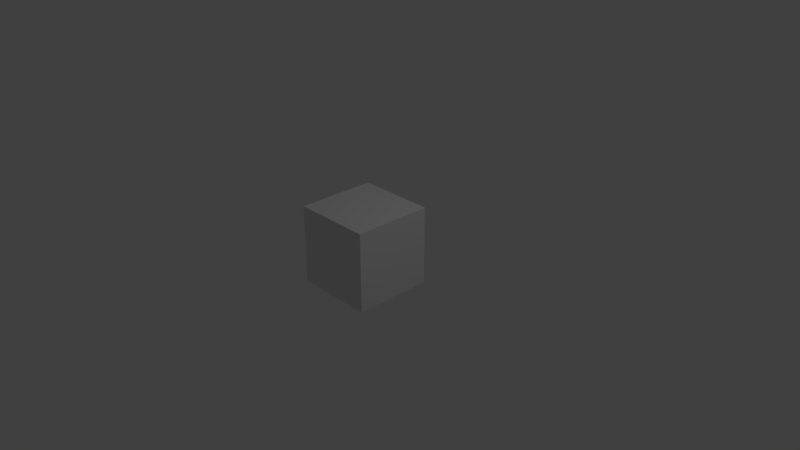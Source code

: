 # Source: gearbox.blend  (saved by Blender 2.79.0; exported with 4.5.12 LTS)
import bpy
from mathutils import Matrix  # noqa: F401  (used for matrix-valued properties, if any)

bpy.ops.wm.read_factory_settings(use_empty=True)
scene = bpy.context.scene
scene.name = 'Scene'

# ---- collections
col_collection_1 = bpy.data.collections.new('Collection 1'); scene.collection.children.link(col_collection_1)

# ---- materials (node trees are filled in below, after node groups)
mat_matgears = bpy.data.materials.new('MatGears')
mat_matgears.alpha_threshold = 0.0
mat_matgears.use_transparent_shadow = False
mat_matgears.roughness = 0.5
mat_matdoor = bpy.data.materials.new('MatDoor')
mat_matdoor.alpha_threshold = 0.0
mat_matdoor.use_transparent_shadow = False
mat_matdoor.roughness = 0.5
mat_matcabinet = bpy.data.materials.new('MatCabinet')
mat_matcabinet.alpha_threshold = 0.0
mat_matcabinet.use_transparent_shadow = False
mat_matcabinet.roughness = 0.5
mat_matcabinet.line_color = (0.0, 0.0, 0.0, 1.0)

# ---- material node trees

# ---- world
world_world = bpy.data.worlds.new('World'); scene.world = world_world
world_world.color = (0.05088, 0.05088, 0.05088)
world_world.use_sun_shadow = False
world_world.sun_shadow_jitter_overblur = 0.0
world_world.cycles.sampling_method = 'MANUAL'

# ---- cameras
cam_camera = bpy.data.cameras.new('Camera')
cam_camera.clip_end = 100.0
cam_camera.lens = 35.0
cam_camera.sensor_width = 32.0
cam_camera.sensor_height = 18.0
cam_camera.ortho_scale = 7.314
cam_camera.dof.focus_distance = 0.0
cam_camera.dof.aperture_fstop = 128.0

# ---- lights
light_lamp = bpy.data.lights.new('Lamp', 'POINT')
light_lamp.transmission_factor = 0.0
light_lamp.cutoff_distance = 30.0
light_lamp.energy = 100.0
light_lamp.shadow_buffer_clip_start = 1.001
light_lamp.shadow_soft_size = 0.1
light_lamp.shadow_maximum_resolution = 0.006
light_lamp.use_absolute_resolution = True

# ---- meshes
me_cylinder = bpy.data.meshes.new('Cylinder')
me_cylinder.from_pydata([(0.0, 0.2, -0.05), (0.0, 0.2, 0.05), (0.1176, 0.1618, -0.05), (0.1176, 0.1618, 0.05), (0.1902, 0.0618, -0.05), (0.1902, 0.0618, 0.05), (0.1902, -0.0618, -0.05), (0.1902, -0.0618, 0.05), (0.1176, -0.1618, -0.05), (0.1176, -0.1618, 0.05), (-1.748e-08, -0.2, -0.05), (-1.748e-08, -0.2, 0.05), (-0.1176, -0.1618, -0.05), (-0.1176, -0.1618, 0.05), (-0.1902, -0.0618, -0.05), (-0.1902, -0.0618, 0.05), (-0.1902, 0.0618, -0.05), (-0.1902, 0.0618, 0.05), (-0.1176, 0.1618, -0.05), (-0.1176, 0.1618, 0.05), (0.01938, 0.02667, 0.05), (1.245e-09, 0.03297, 0.05), (0.03135, 0.01019, 0.05), (0.03135, -0.01019, 0.05), (0.01938, -0.02667, 0.05), (-1.637e-09, -0.03297, 0.05), (-0.01938, -0.02667, 0.05), (-0.03135, -0.01019, 0.05), (-0.03135, 0.01019, 0.05), (-0.01938, 0.02667, 0.05), (0.01938, 0.02667, 0.09755), (-4.888e-10, 0.03297, 0.09755), (0.03135, 0.01019, 0.09755), (0.03135, -0.01019, 0.09755), (0.01938, -0.02667, 0.09755), (-3.371e-09, -0.03297, 0.09755), (-0.01938, -0.02667, 0.09755), (-0.03135, -0.01019, 0.09755), (-0.03135, 0.01019, 0.09755), (-0.01938, 0.02667, 0.09755), (0.05079, 0.284, -0.03192), (0.1258, 0.2596, -0.03192), (0.1258, 0.2596, 0.03192), (0.05079, 0.284, 0.03192), (0.2858, 0.03946, 0.03192), (0.2858, 0.03946, -0.03192), (0.2858, -0.03946, -0.03192), (0.2858, -0.03946, 0.03192), (0.1258, -0.2596, 0.03192), (0.1258, -0.2596, -0.03192), (0.05079, -0.284, -0.03192), (0.05079, -0.284, 0.03192), (-0.208, -0.1999, 0.03192), (-0.208, -0.1999, -0.03192), (-0.2544, -0.1361, -0.03192), (-0.2544, -0.1361, 0.03192), (-0.2544, 0.1361, 0.03192), (-0.2544, 0.1361, -0.03192), (-0.208, 0.1999, -0.03192), (-0.208, 0.1999, 0.03192)], [], [(19, 18, 58, 59), (2, 3, 5, 4), (15, 14, 54, 55), (6, 7, 9, 8), (2, 0, 40, 41), (10, 11, 13, 12), (8, 9, 48, 49), (14, 15, 17, 16), (19, 17, 28, 29), (4, 5, 44, 45), (18, 19, 1, 0), (0, 2, 4, 6, 8, 10, 12, 14, 16, 18), (22, 20, 30, 32), (11, 9, 24, 25), (1, 19, 29, 21), (13, 11, 25, 26), (5, 3, 20, 22), (15, 13, 26, 27), (7, 5, 22, 23), (3, 1, 21, 20), (17, 15, 27, 28), (9, 7, 23, 24), (30, 31, 39, 38, 37, 36, 35, 34, 33, 32), (27, 26, 36, 37), (25, 24, 34, 35), (21, 29, 39, 31), (23, 22, 32, 33), (28, 27, 37, 38), (20, 21, 31, 30), (26, 25, 35, 36), (24, 23, 33, 34), (29, 28, 38, 39), (40, 43, 42, 41), (45, 44, 47, 46), (49, 48, 51, 50), (53, 52, 55, 54), (57, 56, 59, 58), (17, 19, 59, 56), (7, 6, 46, 47), (11, 10, 50, 51), (9, 11, 51, 48), (13, 15, 55, 52), (3, 2, 41, 42), (18, 16, 57, 58), (0, 1, 43, 40), (5, 7, 47, 44), (10, 8, 49, 50), (14, 12, 53, 54), (12, 13, 52, 53), (16, 17, 56, 57), (1, 3, 42, 43), (6, 4, 45, 46)])
_uv = me_cylinder.uv_layers.new(name='UVMap')
_uv.uv.foreach_set('vector', [0.7112, 0.05016, 0.7112, 2.258e-05, 0.7604, 0.009086, 0.7604, 0.0411, 0.5112, 2.281e-05, 0.5112, 0.05016, 0.4492, 0.05016, 0.4492, 2.286e-05, 0.9112, 0.05016, 0.9112, 2.239e-05, 0.9604, 0.009086, 0.9604, 0.0411, 0.3112, 2.293e-05, 0.3112, 0.05016, 0.2492, 0.05016, 0.2492, 2.295e-05, 0.0, 0.0, 0.0, 0.0, 0.0, 0.0, 0.0, 0.0, 0.1112, 2.298e-05, 0.1112, 0.05016, 0.04925, 0.05016, 0.04925, 2.303e-05, 0.2492, 2.295e-05, 0.2492, 0.05016, 0.2, 0.0411, 0.2, 0.009086, 0.9112, 2.239e-05, 0.9112, 0.05016, 0.8492, 0.05016, 0.8492, 2.245e-05, 0.85, 0.4757, 0.7832, 0.6814, 0.5467, 0.5096, 0.5577, 0.4757, 0.4492, 2.286e-05, 0.4492, 0.05016, 0.4, 0.0411, 0.4, 0.009086, 0.7112, 2.258e-05, 0.7112, 0.05016, 0.6492, 0.05016, 0.6492, 2.265e-05, 0.0, 0.0, 0.0, 0.0, 0.0, 0.0, 0.0, 0.0, 0.0, 0.0, 0.0, 0.0, 0.0, 0.0, 0.0, 0.0, 0.0, 0.0, 0.0, 0.0, 0.4, 4.858e-05, 0.5, 4.849e-05, 0.5, 0.2334, 0.4, 0.2334, 0.2168, 0.6814, 0.15, 0.4757, 0.4423, 0.4757, 0.4533, 0.5096, 0.7832, 0.2699, 0.85, 0.4757, 0.5577, 0.4757, 0.5467, 0.4418, 0.3918, 0.8086, 0.2168, 0.6814, 0.4533, 0.5096, 0.4822, 0.5306, 0.3918, 0.1428, 0.6082, 0.1428, 0.5178, 0.4208, 0.4822, 0.4208, 0.6082, 0.8086, 0.3918, 0.8086, 0.4822, 0.5306, 0.5178, 0.5306, 0.2168, 0.2699, 0.3918, 0.1428, 0.4822, 0.4208, 0.4533, 0.4418, 0.6082, 0.1428, 0.7832, 0.2699, 0.5467, 0.4418, 0.5178, 0.4208, 0.7832, 0.6814, 0.6082, 0.8086, 0.5178, 0.5306, 0.5467, 0.5096, 0.15, 0.4757, 0.2168, 0.2699, 0.4533, 0.4418, 0.4423, 0.4757, 0.9999, 0.4755, 0.9044, 0.7694, 0.6545, 0.951, 0.3455, 0.951, 0.09557, 0.7694, 9.75e-05, 0.4755, 0.09557, 0.1817, 0.3455, 9.75e-05, 0.6545, 9.75e-05, 0.9044, 0.1817, 0.9, 4.832e-05, 1.0, 4.831e-05, 1.0, 0.2334, 0.9, 0.2334, 0.1, 4.9e-05, 0.2, 4.883e-05, 0.2, 0.2334, 0.1, 0.2334, 0.6, 4.841e-05, 0.7, 4.836e-05, 0.7, 0.2334, 0.6, 0.2334, 0.3, 4.869e-05, 0.4, 4.858e-05, 0.4, 0.2334, 0.3, 0.2334, 0.8, 4.834e-05, 0.9, 4.832e-05, 0.9, 0.2334, 0.8, 0.2334, 0.5, 4.849e-05, 0.6, 4.841e-05, 0.6, 0.2334, 0.5, 0.2334, 4.831e-05, 4.916e-05, 0.1, 4.9e-05, 0.1, 0.2334, 4.87e-05, 0.2334, 0.2, 4.883e-05, 0.3, 4.869e-05, 0.3, 0.2334, 0.2, 0.2334, 0.7, 4.836e-05, 0.8, 4.834e-05, 0.8, 0.2334, 0.7, 0.2334, 0.6, 0.009086, 0.6, 0.0411, 0.5604, 0.0411, 0.5604, 0.009086, 0.4, 0.009086, 0.4, 0.0411, 0.3604, 0.0411, 0.3604, 0.009086, 0.2, 0.009086, 0.2, 0.0411, 0.1604, 0.0411, 0.1604, 0.009086, 1.0, 0.009086, 1.0, 0.0411, 0.9604, 0.0411, 0.9604, 0.009086, 0.8, 0.009086, 0.8, 0.0411, 0.7604, 0.0411, 0.7604, 0.009086, 0.7832, 0.6814, 0.85, 0.4757, 0.9999, 0.5655, 0.9572, 0.6969, 0.3112, 0.05016, 0.3112, 2.293e-05, 0.3604, 0.009086, 0.3604, 0.0411, 0.1112, 0.05016, 0.1112, 2.298e-05, 0.1604, 0.009086, 0.1604, 0.0411, 0.15, 0.4757, 0.2168, 0.6814, 0.04278, 0.6969, 9.75e-05, 0.5655, 0.3918, 0.8086, 0.6082, 0.8086, 0.5691, 0.9789, 0.4309, 0.9789, 0.5112, 0.05016, 0.5112, 2.281e-05, 0.5604, 0.009086, 0.5604, 0.0411, 0.0, 0.0, 0.0, 0.0, 0.0, 0.0, 0.0, 0.0, 0.6492, 2.265e-05, 0.6492, 0.05016, 0.6, 0.0411, 0.6, 0.009086, 0.3918, 0.1428, 0.2168, 0.2699, 0.1484, 0.1092, 0.2601, 0.028, 0.0, 0.0, 0.0, 0.0, 0.0, 0.0, 0.0, 0.0, 0.0, 0.0, 0.0, 0.0, 0.0, 0.0, 0.0, 0.0, 0.04925, 2.303e-05, 0.04925, 0.05016, 2.239e-05, 0.0411, 2.239e-05, 0.009086, 0.8492, 2.245e-05, 0.8492, 0.05016, 0.8, 0.0411, 0.8, 0.009086, 0.7832, 0.2699, 0.6082, 0.1428, 0.7399, 0.028, 0.8516, 0.1092, 0.0, 0.0, 0.0, 0.0, 0.0, 0.0, 0.0, 0.0])
me_cylinder.materials.append(mat_matgears)
me_cylinder.use_remesh_preserve_volume = False
me_cylinder.use_remesh_preserve_attributes = False
me_cylinder.use_mirror_vertex_groups = False
me_cylinder.update()
me_cube_002 = bpy.data.meshes.new('Cube.002')
me_cube_002.from_pydata([(-1.0, -1.0, -1.0), (-1.0, -1.0, 1.0), (-1.0, 1.0, -1.0), (-1.0, 1.0, 1.0), (1.0, -1.0, -1.0), (1.0, -1.0, 1.0), (1.0, 1.0, -1.0), (1.0, 1.0, 1.0)], [], [(0, 1, 3, 2), (2, 3, 7, 6), (6, 7, 5, 4), (4, 5, 1, 0), (2, 6, 4, 0), (7, 3, 1, 5)])
me_cube_002.polygons.foreach_set('material_index', [1, 1, 0, 1, 1, 1])
_uv = me_cube_002.uv_layers.new(name='UVMap')
_uv.uv.foreach_set('vector', [9.998e-05, 0.9999, 9.998e-05, 9.998e-05, 0.9999, 9.998e-05, 0.9999, 0.9999, 0.0, 0.9069, 0.0, 1.0, 1.0, 1.0, 1.0, 0.9069, 0.9999, 9.998e-05, 0.9999, 0.9999, 0.0001, 0.9999, 9.998e-05, 9.998e-05, 1.0, 0.9069, 1.0, 1.0, 0.0, 1.0, 0.0, 0.9069, 0.0, 0.08689, 1.0, 0.08689, 1.0, 0.0, 0.0, 0.0, 1.0, 0.09309, 0.0, 0.09309, 0.0, 0.0, 1.0, 0.0])
me_cube_002.materials.append(mat_matdoor)
me_cube_002.materials.append(mat_matcabinet)
me_cube_002.use_remesh_preserve_volume = False
me_cube_002.use_remesh_preserve_attributes = False
me_cube_002.use_mirror_vertex_groups = False
me_cube_002.update()
me_cube = bpy.data.meshes.new('Cube')
me_cube.from_pydata([(0.1111, -0.9, -0.9), (0.1111, 0.9, -0.9), (0.1111, -0.9, 0.9), (0.1111, 0.9, 0.9), (1.0, 1.0, -1.0), (1.0, -1.0, -1.0), (-1.0, -1.0, -1.0), (-1.0, 1.0, -1.0), (1.0, 1.0, 1.0), (1.0, -1.0, 1.0), (-1.0, -1.0, 1.0), (-1.0, 1.0, 1.0), (1.0, -0.9, 0.7), (1.0, -0.9, -0.9), (1.0, -0.9, 0.9), (1.0, 0.9, -0.9), (1.0, 0.9, -0.7), (1.0, 0.9, 0.9)], [], [(0, 1, 3, 2), (4, 5, 6, 7), (8, 11, 10, 9), (4, 8, 9, 12, 14, 17, 16), (5, 9, 10, 6), (6, 10, 11, 7), (8, 4, 7, 11), (14, 2, 3, 17), (15, 13, 12, 9, 5, 4, 16), (15, 1, 0, 13), (13, 0, 2, 14, 12), (17, 3, 1, 15, 16)])
_uv = me_cube.uv_layers.new(name='UVMap')
_uv.uv.foreach_set('vector', [9.998e-05, 0.0001, 0.9999, 9.998e-05, 0.9999, 0.9999, 0.0001001, 0.9999, 0.9999, 0.9999, 0.0001, 0.9999, 9.998e-05, 9.998e-05, 0.9999, 0.0001003, 0.9999, 0.9999, 0.0001002, 0.9999, 9.998e-05, 0.0001003, 0.9999, 9.998e-05, 0.9999, 0.0001001, 0.9999, 0.9999, 0.0001003, 0.9999, 0.05009, 0.8499, 0.05009, 0.9499, 0.9499, 0.9499, 0.9499, 0.1501, 0.9999, 9.998e-05, 0.9999, 0.9999, 9.998e-05, 0.9999, 9.998e-05, 0.0001, 9.998e-05, 0.9999, 0.0001002, 9.998e-05, 0.9999, 0.0001001, 0.9999, 0.9999, 0.9999, 9.998e-05, 0.9999, 0.9999, 0.0001003, 0.9999, 9.998e-05, 0.0001002, 7.026e-05, 0.4938, 7.043e-05, 7.06e-05, 0.9999, 7.026e-05, 0.9999, 0.4938, 0.9499, 0.05009, 0.05009, 0.05009, 0.05009, 0.8499, 0.0001003, 0.9999, 9.998e-05, 9.998e-05, 0.9999, 0.0001001, 0.9499, 0.1501, 7.029e-05, 7.035e-05, 0.4938, 7.026e-05, 0.4938, 0.9999, 7.026e-05, 0.9999, 7.026e-05, 0.4938, 7.04e-05, 7.026e-05, 0.9999, 7.036e-05, 0.9999, 0.4938, 0.8888, 0.4938, 0.4938, 0.9999, 7.026e-05, 0.9999, 7.053e-05, 7.053e-05, 0.4938, 7.026e-05, 0.4938, 0.1112])
me_cube.materials.append(mat_matcabinet)
me_cube.use_remesh_preserve_volume = False
me_cube.use_remesh_preserve_attributes = False
me_cube.use_mirror_vertex_groups = False
me_cube.update()

# ---- objects
ob_gear = bpy.data.objects.new('Gear', me_cylinder)
ob_door = bpy.data.objects.new('Door', me_cube_002)
ob_cabinet = bpy.data.objects.new('Cabinet', me_cube)
ob_lamp = bpy.data.objects.new('Lamp', light_lamp)
ob_camera = bpy.data.objects.new('Camera', cam_camera)

# ---- transforms, parenting, visibility, modifiers, constraints
ob_gear.location = (0.5685, -0.5, 0.5)
ob_gear.rotation_euler = (-0.0, 1.571, 0.0)
ob_gear.lineart.crease_threshold = 0.0
ob_door.location = (0.95, -0.5, 0.5)
ob_door.scale = (0.05, 0.5, 0.5)
ob_door.lineart.crease_threshold = 0.0
ob_cabinet.location = (0.45, -0.5, 0.5)
ob_cabinet.scale = (0.45, 0.5, 0.5)
ob_cabinet.lock_rotations_4d = False
ob_cabinet.empty_display_type = 'ARROWS'
ob_cabinet.lineart.crease_threshold = 0.0
ob_lamp.location = (4.076, 1.005, 5.904)
ob_lamp.rotation_euler = (0.6503, 0.05522, 1.866)
ob_lamp.lock_rotations_4d = False
ob_lamp.empty_display_type = 'ARROWS'
ob_lamp.color = (0.0, 0.0, 0.0, 0.0)
ob_lamp.lineart.crease_threshold = 0.0
ob_camera.location = (7.481, -6.508, 5.344)
ob_camera.rotation_euler = (1.109, 0.0, 0.8149)
ob_camera.lock_rotations_4d = False
ob_camera.empty_display_type = 'ARROWS'
ob_camera.color = (0.0, 0.0, 0.0, 0.0)
ob_camera.display_type = 'WIRE'
ob_camera.lineart.crease_threshold = 0.0

# ---- collection membership
col_collection_1.objects.link(ob_gear)
col_collection_1.objects.link(ob_door)
col_collection_1.objects.link(ob_cabinet)
col_collection_1.objects.link(ob_lamp)
col_collection_1.objects.link(ob_camera)

# ---- scene / render settings (as saved in the file)
scene.camera = ob_camera
scene.frame_start = 1; scene.frame_end = 250; scene.frame_set(1)
scene.render.engine = 'BLENDER_EEVEE_NEXT'
scene.render.resolution_percentage = 50
scene.render.dither_intensity = 0.0
scene.cycles.use_denoising = False
scene.cycles.samples = 128
scene.cycles.sampling_pattern = 'TABULATED_SOBOL'
scene.cycles.use_adaptive_sampling = False
scene.cycles.use_light_tree = False
scene.cycles.blur_glossy = 0.0
scene.cycles.sample_clamp_indirect = 0.0
scene.view_settings.view_transform = 'Standard'
bpy.context.view_layer.update()
